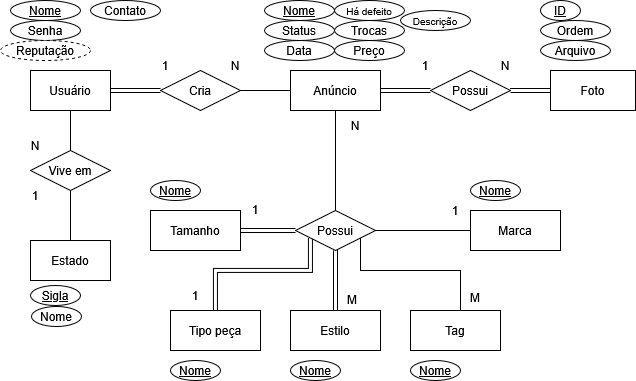

The diagram above was exported from draw.io. Its source (the exported page's mxGraphModel, read from the mxfile embedded in the PNG):
<mxGraphModel dx="774" dy="397" grid="1" gridSize="10" guides="1" tooltips="1" connect="1" arrows="1" fold="1" page="1" pageScale="1" pageWidth="850" pageHeight="1100" math="0" shadow="0">
  <root>
    <mxCell id="0" />
    <mxCell id="1" parent="0" />
    <mxCell id="2FvDs2hYsft1q1HFR7j2-5" edge="1" parent="1" source="2FvDs2hYsft1q1HFR7j2-1" style="edgeStyle=orthogonalEdgeStyle;rounded=0;orthogonalLoop=1;jettySize=auto;html=1;entryX=0;entryY=0.5;entryDx=0;entryDy=0;endArrow=none;endFill=0;shape=link;" target="2FvDs2hYsft1q1HFR7j2-4">
      <mxGeometry relative="1" as="geometry" />
    </mxCell>
    <mxCell id="2FvDs2hYsft1q1HFR7j2-1" parent="1" style="rounded=0;whiteSpace=wrap;html=1;" value="Usuário" vertex="1">
      <mxGeometry height="40" width="80" x="130" y="130" as="geometry" />
    </mxCell>
    <mxCell id="2FvDs2hYsft1q1HFR7j2-10" edge="1" parent="1" source="2FvDs2hYsft1q1HFR7j2-2" style="edgeStyle=orthogonalEdgeStyle;rounded=0;orthogonalLoop=1;jettySize=auto;html=1;entryDx=0;entryDy=0;endArrow=none;endFill=0;shape=link;" target="2FvDs2hYsft1q1HFR7j2-9">
      <mxGeometry relative="1" as="geometry" />
    </mxCell>
    <mxCell id="2FvDs2hYsft1q1HFR7j2-2" parent="1" style="rounded=0;whiteSpace=wrap;html=1;" value="Anúncio" vertex="1">
      <mxGeometry height="40" width="90" x="390" y="130" as="geometry" />
    </mxCell>
    <mxCell id="2FvDs2hYsft1q1HFR7j2-3" parent="1" style="rounded=0;whiteSpace=wrap;html=1;" value="Foto" vertex="1">
      <mxGeometry height="40" width="85" x="650" y="130" as="geometry" />
    </mxCell>
    <mxCell id="2FvDs2hYsft1q1HFR7j2-8" edge="1" parent="1" source="2FvDs2hYsft1q1HFR7j2-4" style="edgeStyle=orthogonalEdgeStyle;rounded=0;orthogonalLoop=1;jettySize=auto;html=1;entryX=0;entryY=0.5;entryDx=0;entryDy=0;endArrow=none;endFill=0;" target="2FvDs2hYsft1q1HFR7j2-2">
      <mxGeometry relative="1" as="geometry" />
    </mxCell>
    <mxCell id="2FvDs2hYsft1q1HFR7j2-4" parent="1" style="rhombus;whiteSpace=wrap;html=1;" value="Cria" vertex="1">
      <mxGeometry height="40" width="80" x="260" y="130" as="geometry" />
    </mxCell>
    <mxCell id="2FvDs2hYsft1q1HFR7j2-11" edge="1" parent="1" source="2FvDs2hYsft1q1HFR7j2-9" style="edgeStyle=orthogonalEdgeStyle;rounded=0;orthogonalLoop=1;jettySize=auto;html=1;entryDx=0;entryDy=0;endArrow=none;endFill=0;shape=link;" target="2FvDs2hYsft1q1HFR7j2-3">
      <mxGeometry relative="1" as="geometry" />
    </mxCell>
    <mxCell id="2FvDs2hYsft1q1HFR7j2-12" parent="1" style="text;html=1;whiteSpace=wrap;strokeColor=none;fillColor=none;align=center;verticalAlign=middle;rounded=0;" value="1" vertex="1">
      <mxGeometry height="30" width="30" x="250" y="110" as="geometry" />
    </mxCell>
    <mxCell id="2FvDs2hYsft1q1HFR7j2-13" parent="1" style="text;html=1;whiteSpace=wrap;strokeColor=none;fillColor=none;align=center;verticalAlign=middle;rounded=0;" value="N" vertex="1">
      <mxGeometry height="30" width="30" x="320" y="110" as="geometry" />
    </mxCell>
    <mxCell id="2FvDs2hYsft1q1HFR7j2-38" edge="1" parent="1" source="2FvDs2hYsft1q1HFR7j2-16" style="edgeStyle=orthogonalEdgeStyle;rounded=0;orthogonalLoop=1;jettySize=auto;html=1;entryX=1;entryY=0.5;entryDx=0;entryDy=0;endArrow=none;endFill=0;" target="2FvDs2hYsft1q1HFR7j2-34">
      <mxGeometry relative="1" as="geometry">
        <Array as="points">
          <mxPoint x="560" y="330" />
          <mxPoint x="460" y="330" />
          <mxPoint x="460" y="290" />
        </Array>
      </mxGeometry>
    </mxCell>
    <mxCell id="2FvDs2hYsft1q1HFR7j2-16" parent="1" style="rounded=0;whiteSpace=wrap;html=1;" value="Tag" vertex="1">
      <mxGeometry height="40" width="90" x="510" y="370" as="geometry" />
    </mxCell>
    <mxCell id="2FvDs2hYsft1q1HFR7j2-9" parent="1" style="rhombus;whiteSpace=wrap;html=1;" value="Possui" vertex="1">
      <mxGeometry height="40" width="80" x="530" y="130" as="geometry" />
    </mxCell>
    <mxCell id="2FvDs2hYsft1q1HFR7j2-14" parent="1" style="text;html=1;whiteSpace=wrap;strokeColor=none;fillColor=none;align=center;verticalAlign=middle;rounded=0;" value="1" vertex="1">
      <mxGeometry height="30" width="30" x="510" y="110" as="geometry" />
    </mxCell>
    <mxCell id="2FvDs2hYsft1q1HFR7j2-15" parent="1" style="text;html=1;whiteSpace=wrap;strokeColor=none;fillColor=none;align=center;verticalAlign=middle;rounded=0;" value="N" vertex="1">
      <mxGeometry height="30" width="30" x="590" y="110" as="geometry" />
    </mxCell>
    <mxCell id="2FvDs2hYsft1q1HFR7j2-19" parent="1" style="rounded=0;whiteSpace=wrap;html=1;" value="Estilo" vertex="1">
      <mxGeometry height="40" width="90" x="390" y="370" as="geometry" />
    </mxCell>
    <mxCell id="2FvDs2hYsft1q1HFR7j2-36" edge="1" parent="1" source="2FvDs2hYsft1q1HFR7j2-20" style="edgeStyle=orthogonalEdgeStyle;rounded=0;orthogonalLoop=1;jettySize=auto;html=1;endArrow=none;endFill=0;shape=link;" target="2FvDs2hYsft1q1HFR7j2-34">
      <mxGeometry relative="1" as="geometry">
        <Array as="points">
          <mxPoint x="315" y="330" />
          <mxPoint x="410" y="330" />
        </Array>
      </mxGeometry>
    </mxCell>
    <mxCell id="2FvDs2hYsft1q1HFR7j2-20" parent="1" style="rounded=0;whiteSpace=wrap;html=1;" value="Tipo peça" vertex="1">
      <mxGeometry height="40" width="90" x="270" y="370" as="geometry" />
    </mxCell>
    <mxCell id="2FvDs2hYsft1q1HFR7j2-22" edge="1" parent="1" source="2FvDs2hYsft1q1HFR7j2-23" style="edgeStyle=orthogonalEdgeStyle;rounded=0;orthogonalLoop=1;jettySize=auto;html=1;entryX=0.5;entryY=1;entryDx=0;entryDy=0;endArrow=none;endFill=0;" target="2FvDs2hYsft1q1HFR7j2-1">
      <mxGeometry relative="1" as="geometry" />
    </mxCell>
    <mxCell id="2FvDs2hYsft1q1HFR7j2-21" parent="1" style="rounded=0;whiteSpace=wrap;html=1;" value="Estado" vertex="1">
      <mxGeometry height="40" width="80" x="130" y="300" as="geometry" />
    </mxCell>
    <mxCell id="2FvDs2hYsft1q1HFR7j2-24" edge="1" parent="1" source="2FvDs2hYsft1q1HFR7j2-21" style="edgeStyle=orthogonalEdgeStyle;rounded=0;orthogonalLoop=1;jettySize=auto;html=1;entryX=0.5;entryY=1;entryDx=0;entryDy=0;endArrow=none;endFill=0;" target="2FvDs2hYsft1q1HFR7j2-23" value="">
      <mxGeometry relative="1" as="geometry">
        <mxPoint x="170" y="320" as="sourcePoint" />
        <mxPoint x="170" y="170" as="targetPoint" />
      </mxGeometry>
    </mxCell>
    <mxCell id="2FvDs2hYsft1q1HFR7j2-23" parent="1" style="rhombus;whiteSpace=wrap;html=1;" value="Vive em" vertex="1">
      <mxGeometry height="40" width="80" x="130" y="210" as="geometry" />
    </mxCell>
    <mxCell id="2FvDs2hYsft1q1HFR7j2-27" parent="1" style="text;html=1;whiteSpace=wrap;strokeColor=none;fillColor=none;align=center;verticalAlign=middle;rounded=0;" value="N" vertex="1">
      <mxGeometry height="30" width="30" x="120" y="190" as="geometry" />
    </mxCell>
    <mxCell id="2FvDs2hYsft1q1HFR7j2-28" parent="1" style="text;html=1;whiteSpace=wrap;strokeColor=none;fillColor=none;align=center;verticalAlign=middle;rounded=0;" value="1" vertex="1">
      <mxGeometry height="30" width="30" x="120" y="240" as="geometry" />
    </mxCell>
    <mxCell id="2FvDs2hYsft1q1HFR7j2-40" edge="1" parent="1" source="2FvDs2hYsft1q1HFR7j2-29" style="edgeStyle=orthogonalEdgeStyle;rounded=0;orthogonalLoop=1;jettySize=auto;html=1;entryX=0;entryY=0.5;entryDx=0;entryDy=0;shape=link;" target="2FvDs2hYsft1q1HFR7j2-34">
      <mxGeometry relative="1" as="geometry" />
    </mxCell>
    <mxCell id="2FvDs2hYsft1q1HFR7j2-29" parent="1" style="rounded=0;whiteSpace=wrap;html=1;" value="Tamanho" vertex="1">
      <mxGeometry height="40" width="90" x="250" y="270" as="geometry" />
    </mxCell>
    <mxCell id="2FvDs2hYsft1q1HFR7j2-31" parent="1" style="rounded=0;whiteSpace=wrap;html=1;" value="Marca" vertex="1">
      <mxGeometry height="40" width="90" x="570" y="270" as="geometry" />
    </mxCell>
    <mxCell id="2FvDs2hYsft1q1HFR7j2-35" edge="1" parent="1" source="2FvDs2hYsft1q1HFR7j2-34" style="edgeStyle=orthogonalEdgeStyle;rounded=0;orthogonalLoop=1;jettySize=auto;html=1;entryX=0.5;entryY=1;entryDx=0;entryDy=0;endArrow=none;endFill=0;" target="2FvDs2hYsft1q1HFR7j2-2">
      <mxGeometry relative="1" as="geometry" />
    </mxCell>
    <mxCell id="2FvDs2hYsft1q1HFR7j2-37" edge="1" parent="1" source="2FvDs2hYsft1q1HFR7j2-34" style="edgeStyle=orthogonalEdgeStyle;rounded=0;orthogonalLoop=1;jettySize=auto;html=1;endArrow=none;endFill=0;shape=link;" target="2FvDs2hYsft1q1HFR7j2-19">
      <mxGeometry relative="1" as="geometry" />
    </mxCell>
    <mxCell id="2FvDs2hYsft1q1HFR7j2-41" edge="1" parent="1" source="2FvDs2hYsft1q1HFR7j2-34" style="edgeStyle=orthogonalEdgeStyle;rounded=0;orthogonalLoop=1;jettySize=auto;html=1;endArrow=none;endFill=0;" target="2FvDs2hYsft1q1HFR7j2-31">
      <mxGeometry relative="1" as="geometry" />
    </mxCell>
    <mxCell id="2FvDs2hYsft1q1HFR7j2-34" parent="1" style="rhombus;whiteSpace=wrap;html=1;" value="Possui" vertex="1">
      <mxGeometry height="40" width="80" x="395" y="270" as="geometry" />
    </mxCell>
    <mxCell id="2FvDs2hYsft1q1HFR7j2-42" parent="1" style="text;html=1;whiteSpace=wrap;strokeColor=none;fillColor=none;align=center;verticalAlign=middle;rounded=0;" value="N" vertex="1">
      <mxGeometry height="30" width="30" x="440" y="170" as="geometry" />
    </mxCell>
    <mxCell id="2FvDs2hYsft1q1HFR7j2-44" parent="1" style="text;html=1;whiteSpace=wrap;strokeColor=none;fillColor=none;align=center;verticalAlign=middle;rounded=0;" value="1" vertex="1">
      <mxGeometry height="30" width="30" x="540" y="255" as="geometry" />
    </mxCell>
    <mxCell id="2FvDs2hYsft1q1HFR7j2-45" parent="1" style="text;html=1;whiteSpace=wrap;strokeColor=none;fillColor=none;align=center;verticalAlign=middle;rounded=0;" value="1" vertex="1">
      <mxGeometry height="30" width="30" x="280" y="340" as="geometry" />
    </mxCell>
    <mxCell id="2FvDs2hYsft1q1HFR7j2-46" parent="1" style="text;html=1;whiteSpace=wrap;strokeColor=none;fillColor=none;align=center;verticalAlign=middle;rounded=0;" value="1" vertex="1">
      <mxGeometry height="30" width="30" x="340" y="254" as="geometry" />
    </mxCell>
    <mxCell id="2FvDs2hYsft1q1HFR7j2-48" parent="1" style="text;html=1;whiteSpace=wrap;strokeColor=none;fillColor=none;align=center;verticalAlign=middle;rounded=0;" value="M" vertex="1">
      <mxGeometry height="30" width="30" x="560" y="342" as="geometry" />
    </mxCell>
    <mxCell id="2FvDs2hYsft1q1HFR7j2-49" parent="1" style="text;html=1;whiteSpace=wrap;strokeColor=none;fillColor=none;align=center;verticalAlign=middle;rounded=0;" value="M" vertex="1">
      <mxGeometry height="30" width="30" x="437" y="344" as="geometry" />
    </mxCell>
    <mxCell id="2FvDs2hYsft1q1HFR7j2-51" parent="1" style="ellipse;whiteSpace=wrap;html=1;" value="&lt;u&gt;Nome&lt;/u&gt;" vertex="1">
      <mxGeometry height="20" width="70" x="364" y="60" as="geometry" />
    </mxCell>
    <mxCell id="2FvDs2hYsft1q1HFR7j2-52" parent="1" style="ellipse;whiteSpace=wrap;html=1;" value="Preço" vertex="1">
      <mxGeometry height="20" width="70" x="434" y="100" as="geometry" />
    </mxCell>
    <mxCell id="2FvDs2hYsft1q1HFR7j2-53" parent="1" style="ellipse;whiteSpace=wrap;html=1;" value="Data" vertex="1">
      <mxGeometry height="20" width="70" x="364" y="100" as="geometry" />
    </mxCell>
    <mxCell id="2FvDs2hYsft1q1HFR7j2-54" parent="1" style="ellipse;whiteSpace=wrap;html=1;" value="&lt;font style=&quot;font-size: 10px;&quot;&gt;Há defeito&lt;/font&gt;" vertex="1">
      <mxGeometry height="20" width="70" x="434" y="60" as="geometry" />
    </mxCell>
    <mxCell id="2FvDs2hYsft1q1HFR7j2-55" parent="1" style="ellipse;whiteSpace=wrap;html=1;" value="Trocas" vertex="1">
      <mxGeometry height="20" width="70" x="434" y="80" as="geometry" />
    </mxCell>
    <mxCell id="2FvDs2hYsft1q1HFR7j2-56" parent="1" style="ellipse;whiteSpace=wrap;html=1;" value="&lt;u&gt;Nome&lt;/u&gt;" vertex="1">
      <mxGeometry height="20" width="70" x="110" y="60" as="geometry" />
    </mxCell>
    <mxCell id="2FvDs2hYsft1q1HFR7j2-57" parent="1" style="ellipse;whiteSpace=wrap;html=1;" value="Senha" vertex="1">
      <mxGeometry height="20" width="70" x="110" y="80" as="geometry" />
    </mxCell>
    <mxCell id="2FvDs2hYsft1q1HFR7j2-58" parent="1" style="ellipse;whiteSpace=wrap;html=1;" value="Status" vertex="1">
      <mxGeometry height="20" width="70" x="364" y="80" as="geometry" />
    </mxCell>
    <mxCell id="2FvDs2hYsft1q1HFR7j2-61" parent="1" style="ellipse;whiteSpace=wrap;html=1;align=center;dashed=1;" value="Reputação" vertex="1">
      <mxGeometry height="20" width="90" x="100" y="100" as="geometry" />
    </mxCell>
    <mxCell id="2FvDs2hYsft1q1HFR7j2-62" parent="1" style="ellipse;whiteSpace=wrap;html=1;" value="&lt;u&gt;ID&lt;/u&gt;" vertex="1">
      <mxGeometry height="20" width="40" x="640" y="60" as="geometry" />
    </mxCell>
    <mxCell id="2FvDs2hYsft1q1HFR7j2-63" parent="1" style="ellipse;whiteSpace=wrap;html=1;" value="Ordem" vertex="1">
      <mxGeometry height="20" width="70" x="640" y="80" as="geometry" />
    </mxCell>
    <mxCell id="2FvDs2hYsft1q1HFR7j2-64" parent="1" style="ellipse;whiteSpace=wrap;html=1;" value="Arquivo" vertex="1">
      <mxGeometry height="20" width="70" x="640" y="100" as="geometry" />
    </mxCell>
    <mxCell id="2FvDs2hYsft1q1HFR7j2-66" parent="1" style="ellipse;whiteSpace=wrap;html=1;" value="&lt;u&gt;Sigla&lt;/u&gt;" vertex="1">
      <mxGeometry height="20" width="50" x="130" y="345" as="geometry" />
    </mxCell>
    <mxCell id="2FvDs2hYsft1q1HFR7j2-67" parent="1" style="ellipse;whiteSpace=wrap;html=1;" value="Nome" vertex="1">
      <mxGeometry height="20" width="50" x="131" y="366" as="geometry" />
    </mxCell>
    <mxCell id="2FvDs2hYsft1q1HFR7j2-68" parent="1" style="ellipse;whiteSpace=wrap;html=1;" value="&lt;u&gt;Nome&lt;/u&gt;" vertex="1">
      <mxGeometry height="20" width="50" x="570" y="240" as="geometry" />
    </mxCell>
    <mxCell id="2FvDs2hYsft1q1HFR7j2-69" parent="1" style="ellipse;whiteSpace=wrap;html=1;" value="&lt;u&gt;Nome&lt;/u&gt;" vertex="1">
      <mxGeometry height="20" width="50" x="510" y="420" as="geometry" />
    </mxCell>
    <mxCell id="2FvDs2hYsft1q1HFR7j2-70" parent="1" style="ellipse;whiteSpace=wrap;html=1;" value="&lt;u&gt;Nome&lt;/u&gt;" vertex="1">
      <mxGeometry height="20" width="50" x="390" y="420" as="geometry" />
    </mxCell>
    <mxCell id="2FvDs2hYsft1q1HFR7j2-71" parent="1" style="ellipse;whiteSpace=wrap;html=1;" value="&lt;u&gt;Nome&lt;/u&gt;" vertex="1">
      <mxGeometry height="20" width="50" x="270" y="420" as="geometry" />
    </mxCell>
    <mxCell id="2FvDs2hYsft1q1HFR7j2-73" parent="1" style="ellipse;whiteSpace=wrap;html=1;" value="&lt;u&gt;Nome&lt;/u&gt;" vertex="1">
      <mxGeometry height="20" width="50" x="250" y="240" as="geometry" />
    </mxCell>
    <mxCell id="2FvDs2hYsft1q1HFR7j2-74" parent="1" style="ellipse;whiteSpace=wrap;html=1;" value="&lt;font style=&quot;font-size: 10px;&quot;&gt;Descrição&lt;/font&gt;" vertex="1">
      <mxGeometry height="20" width="70" x="500" y="70" as="geometry" />
    </mxCell>
    <mxCell id="2FvDs2hYsft1q1HFR7j2-75" parent="1" style="ellipse;whiteSpace=wrap;html=1;" value="Contato" vertex="1">
      <mxGeometry height="20" width="70" x="190" y="60" as="geometry" />
    </mxCell>
  </root>
</mxGraphModel>